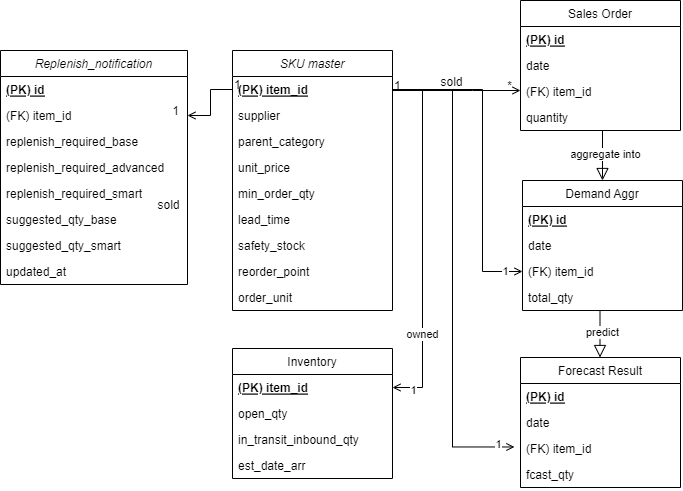

The diagram above was exported from draw.io. Its source (the exported page's mxGraphModel, read from the mxfile embedded in the PNG):
<mxGraphModel dx="1006" dy="610" grid="0" gridSize="10" guides="1" tooltips="1" connect="1" arrows="1" fold="1" page="1" pageScale="1" pageWidth="1169" pageHeight="827" background="#FFFFFF" math="0" shadow="0">
  <root>
    <mxCell id="0" />
    <mxCell id="1" parent="0" />
    <mxCell id="hU4juqDoD4gqij5IjRk8-1" value="SKU master" style="swimlane;fontStyle=2;align=center;verticalAlign=top;childLayout=stackLayout;horizontal=1;startSize=26;horizontalStack=0;resizeParent=1;resizeLast=0;collapsible=1;marginBottom=0;rounded=0;shadow=0;strokeWidth=1;" parent="1" vertex="1">
      <mxGeometry x="317" y="109" width="160" height="260" as="geometry">
        <mxRectangle x="250" y="110" width="160" height="26" as="alternateBounds" />
      </mxGeometry>
    </mxCell>
    <mxCell id="hU4juqDoD4gqij5IjRk8-2" value="(PK) item_id" style="text;align=left;verticalAlign=top;spacingLeft=4;spacingRight=4;overflow=hidden;rotatable=0;points=[[0,0.5],[1,0.5]];portConstraint=eastwest;fontStyle=5" parent="hU4juqDoD4gqij5IjRk8-1" vertex="1">
      <mxGeometry y="26" width="160" height="26" as="geometry" />
    </mxCell>
    <mxCell id="hU4juqDoD4gqij5IjRk8-3" value="supplier" style="text;align=left;verticalAlign=top;spacingLeft=4;spacingRight=4;overflow=hidden;rotatable=0;points=[[0,0.5],[1,0.5]];portConstraint=eastwest;rounded=0;shadow=0;html=0;" parent="hU4juqDoD4gqij5IjRk8-1" vertex="1">
      <mxGeometry y="52" width="160" height="26" as="geometry" />
    </mxCell>
    <mxCell id="jJGb4nEl4iMr6Lfdokv2-12" value="parent_category" style="text;align=left;verticalAlign=top;spacingLeft=4;spacingRight=4;overflow=hidden;rotatable=0;points=[[0,0.5],[1,0.5]];portConstraint=eastwest;rounded=0;shadow=0;html=0;" vertex="1" parent="hU4juqDoD4gqij5IjRk8-1">
      <mxGeometry y="78" width="160" height="26" as="geometry" />
    </mxCell>
    <mxCell id="hU4juqDoD4gqij5IjRk8-4" value="unit_price&#10;&#10;" style="text;align=left;verticalAlign=top;spacingLeft=4;spacingRight=4;overflow=hidden;rotatable=0;points=[[0,0.5],[1,0.5]];portConstraint=eastwest;rounded=0;shadow=0;html=0;" parent="hU4juqDoD4gqij5IjRk8-1" vertex="1">
      <mxGeometry y="104" width="160" height="26" as="geometry" />
    </mxCell>
    <mxCell id="hU4juqDoD4gqij5IjRk8-33" value="min_order_qty" style="text;align=left;verticalAlign=top;spacingLeft=4;spacingRight=4;overflow=hidden;rotatable=0;points=[[0,0.5],[1,0.5]];portConstraint=eastwest;rounded=0;shadow=0;html=0;" parent="hU4juqDoD4gqij5IjRk8-1" vertex="1">
      <mxGeometry y="130" width="160" height="26" as="geometry" />
    </mxCell>
    <mxCell id="hU4juqDoD4gqij5IjRk8-32" value="lead_time" style="text;align=left;verticalAlign=top;spacingLeft=4;spacingRight=4;overflow=hidden;rotatable=0;points=[[0,0.5],[1,0.5]];portConstraint=eastwest;rounded=0;shadow=0;html=0;" parent="hU4juqDoD4gqij5IjRk8-1" vertex="1">
      <mxGeometry y="156" width="160" height="26" as="geometry" />
    </mxCell>
    <mxCell id="hU4juqDoD4gqij5IjRk8-31" value="safety_stock" style="text;align=left;verticalAlign=top;spacingLeft=4;spacingRight=4;overflow=hidden;rotatable=0;points=[[0,0.5],[1,0.5]];portConstraint=eastwest;rounded=0;shadow=0;html=0;" parent="hU4juqDoD4gqij5IjRk8-1" vertex="1">
      <mxGeometry y="182" width="160" height="26" as="geometry" />
    </mxCell>
    <mxCell id="hU4juqDoD4gqij5IjRk8-34" value="reorder_point" style="text;align=left;verticalAlign=top;spacingLeft=4;spacingRight=4;overflow=hidden;rotatable=0;points=[[0,0.5],[1,0.5]];portConstraint=eastwest;rounded=0;shadow=0;html=0;" parent="hU4juqDoD4gqij5IjRk8-1" vertex="1">
      <mxGeometry y="208" width="160" height="26" as="geometry" />
    </mxCell>
    <mxCell id="jJGb4nEl4iMr6Lfdokv2-11" value="order_unit" style="text;align=left;verticalAlign=top;spacingLeft=4;spacingRight=4;overflow=hidden;rotatable=0;points=[[0,0.5],[1,0.5]];portConstraint=eastwest;rounded=0;shadow=0;html=0;" vertex="1" parent="hU4juqDoD4gqij5IjRk8-1">
      <mxGeometry y="234" width="160" height="26" as="geometry" />
    </mxCell>
    <mxCell id="hU4juqDoD4gqij5IjRk8-7" value="Inventory" style="swimlane;fontStyle=0;align=center;verticalAlign=top;childLayout=stackLayout;horizontal=1;startSize=26;horizontalStack=0;resizeParent=1;resizeLast=0;collapsible=1;marginBottom=0;rounded=0;shadow=0;strokeWidth=1;" parent="1" vertex="1">
      <mxGeometry x="317" y="407" width="160" height="130" as="geometry">
        <mxRectangle x="130" y="380" width="160" height="26" as="alternateBounds" />
      </mxGeometry>
    </mxCell>
    <mxCell id="hU4juqDoD4gqij5IjRk8-8" value="(PK) item_id" style="text;align=left;verticalAlign=top;spacingLeft=4;spacingRight=4;overflow=hidden;rotatable=0;points=[[0,0.5],[1,0.5]];portConstraint=eastwest;fontStyle=5" parent="hU4juqDoD4gqij5IjRk8-7" vertex="1">
      <mxGeometry y="26" width="160" height="26" as="geometry" />
    </mxCell>
    <mxCell id="hU4juqDoD4gqij5IjRk8-9" value="open_qty" style="text;align=left;verticalAlign=top;spacingLeft=4;spacingRight=4;overflow=hidden;rotatable=0;points=[[0,0.5],[1,0.5]];portConstraint=eastwest;rounded=0;shadow=0;html=0;" parent="hU4juqDoD4gqij5IjRk8-7" vertex="1">
      <mxGeometry y="52" width="160" height="26" as="geometry" />
    </mxCell>
    <mxCell id="jJGb4nEl4iMr6Lfdokv2-10" value="in_transit_inbound_qty" style="text;align=left;verticalAlign=top;spacingLeft=4;spacingRight=4;overflow=hidden;rotatable=0;points=[[0,0.5],[1,0.5]];portConstraint=eastwest;rounded=0;shadow=0;html=0;" vertex="1" parent="hU4juqDoD4gqij5IjRk8-7">
      <mxGeometry y="78" width="160" height="26" as="geometry" />
    </mxCell>
    <mxCell id="njGTeCt9dWa2ZzFdaswi-1" value="est_date_arr" style="text;align=left;verticalAlign=top;spacingLeft=4;spacingRight=4;overflow=hidden;rotatable=0;points=[[0,0.5],[1,0.5]];portConstraint=eastwest;rounded=0;shadow=0;html=0;" parent="hU4juqDoD4gqij5IjRk8-7" vertex="1">
      <mxGeometry y="104" width="160" height="26" as="geometry" />
    </mxCell>
    <mxCell id="hU4juqDoD4gqij5IjRk8-18" value="Sales Order" style="swimlane;fontStyle=0;align=center;verticalAlign=top;childLayout=stackLayout;horizontal=1;startSize=26;horizontalStack=0;resizeParent=1;resizeLast=0;collapsible=1;marginBottom=0;rounded=0;shadow=0;strokeWidth=1;" parent="1" vertex="1">
      <mxGeometry x="605" y="59" width="160" height="130" as="geometry">
        <mxRectangle x="550" y="140" width="160" height="26" as="alternateBounds" />
      </mxGeometry>
    </mxCell>
    <mxCell id="hU4juqDoD4gqij5IjRk8-19" value="(PK) id" style="text;align=left;verticalAlign=top;spacingLeft=4;spacingRight=4;overflow=hidden;rotatable=0;points=[[0,0.5],[1,0.5]];portConstraint=eastwest;fontStyle=5" parent="hU4juqDoD4gqij5IjRk8-18" vertex="1">
      <mxGeometry y="26" width="160" height="26" as="geometry" />
    </mxCell>
    <mxCell id="hU4juqDoD4gqij5IjRk8-20" value="date" style="text;align=left;verticalAlign=top;spacingLeft=4;spacingRight=4;overflow=hidden;rotatable=0;points=[[0,0.5],[1,0.5]];portConstraint=eastwest;rounded=0;shadow=0;html=0;fontStyle=0" parent="hU4juqDoD4gqij5IjRk8-18" vertex="1">
      <mxGeometry y="52" width="160" height="26" as="geometry" />
    </mxCell>
    <mxCell id="hU4juqDoD4gqij5IjRk8-21" value="(FK) item_id" style="text;align=left;verticalAlign=top;spacingLeft=4;spacingRight=4;overflow=hidden;rotatable=0;points=[[0,0.5],[1,0.5]];portConstraint=eastwest;rounded=0;shadow=0;html=0;fontStyle=0" parent="hU4juqDoD4gqij5IjRk8-18" vertex="1">
      <mxGeometry y="78" width="160" height="26" as="geometry" />
    </mxCell>
    <mxCell id="hU4juqDoD4gqij5IjRk8-22" value="quantity" style="text;align=left;verticalAlign=top;spacingLeft=4;spacingRight=4;overflow=hidden;rotatable=0;points=[[0,0.5],[1,0.5]];portConstraint=eastwest;rounded=0;shadow=0;html=0;" parent="hU4juqDoD4gqij5IjRk8-18" vertex="1">
      <mxGeometry y="104" width="160" height="26" as="geometry" />
    </mxCell>
    <mxCell id="hU4juqDoD4gqij5IjRk8-27" value="" style="endArrow=open;shadow=0;strokeWidth=1;rounded=0;endFill=1;edgeStyle=elbowEdgeStyle;elbow=vertical;" parent="1" source="hU4juqDoD4gqij5IjRk8-1" edge="1">
      <mxGeometry x="0.5" y="41" relative="1" as="geometry">
        <mxPoint x="477" y="131" as="sourcePoint" />
        <mxPoint x="605" y="149" as="targetPoint" />
        <mxPoint x="-40" y="32" as="offset" />
        <Array as="points">
          <mxPoint x="557" y="149" />
        </Array>
      </mxGeometry>
    </mxCell>
    <mxCell id="hU4juqDoD4gqij5IjRk8-28" value="1" style="resizable=0;align=left;verticalAlign=bottom;labelBackgroundColor=none;fontSize=12;" parent="hU4juqDoD4gqij5IjRk8-27" connectable="0" vertex="1">
      <mxGeometry x="-1" relative="1" as="geometry">
        <mxPoint y="4" as="offset" />
      </mxGeometry>
    </mxCell>
    <mxCell id="hU4juqDoD4gqij5IjRk8-29" value="*" style="resizable=0;align=right;verticalAlign=bottom;labelBackgroundColor=none;fontSize=12;" parent="hU4juqDoD4gqij5IjRk8-27" connectable="0" vertex="1">
      <mxGeometry x="1" relative="1" as="geometry">
        <mxPoint x="-7" y="4" as="offset" />
      </mxGeometry>
    </mxCell>
    <mxCell id="hU4juqDoD4gqij5IjRk8-30" value="sold" style="text;html=1;resizable=0;points=[];;align=center;verticalAlign=middle;labelBackgroundColor=none;rounded=0;shadow=0;strokeWidth=1;fontSize=12;" parent="hU4juqDoD4gqij5IjRk8-27" vertex="1" connectable="0">
      <mxGeometry x="0.5" y="49" relative="1" as="geometry">
        <mxPoint x="-38" y="40" as="offset" />
      </mxGeometry>
    </mxCell>
    <mxCell id="hU4juqDoD4gqij5IjRk8-41" value="Forecast Result" style="swimlane;fontStyle=0;align=center;verticalAlign=top;childLayout=stackLayout;horizontal=1;startSize=26;horizontalStack=0;resizeParent=1;resizeLast=0;collapsible=1;marginBottom=0;rounded=0;shadow=0;strokeWidth=1;" parent="1" vertex="1">
      <mxGeometry x="605" y="416" width="160" height="130" as="geometry">
        <mxRectangle x="540" y="413" width="160" height="26" as="alternateBounds" />
      </mxGeometry>
    </mxCell>
    <mxCell id="hU4juqDoD4gqij5IjRk8-42" value="(PK) id" style="text;align=left;verticalAlign=top;spacingLeft=4;spacingRight=4;overflow=hidden;rotatable=0;points=[[0,0.5],[1,0.5]];portConstraint=eastwest;fontStyle=5" parent="hU4juqDoD4gqij5IjRk8-41" vertex="1">
      <mxGeometry y="26" width="160" height="26" as="geometry" />
    </mxCell>
    <mxCell id="hU4juqDoD4gqij5IjRk8-43" value="date" style="text;align=left;verticalAlign=top;spacingLeft=4;spacingRight=4;overflow=hidden;rotatable=0;points=[[0,0.5],[1,0.5]];portConstraint=eastwest;rounded=0;shadow=0;html=0;" parent="hU4juqDoD4gqij5IjRk8-41" vertex="1">
      <mxGeometry y="52" width="160" height="26" as="geometry" />
    </mxCell>
    <mxCell id="hU4juqDoD4gqij5IjRk8-44" value="(FK) item_id" style="text;align=left;verticalAlign=top;spacingLeft=4;spacingRight=4;overflow=hidden;rotatable=0;points=[[0,0.5],[1,0.5]];portConstraint=eastwest;rounded=0;shadow=0;html=0;" parent="hU4juqDoD4gqij5IjRk8-41" vertex="1">
      <mxGeometry y="78" width="160" height="26" as="geometry" />
    </mxCell>
    <mxCell id="hU4juqDoD4gqij5IjRk8-45" value="fcast_qty" style="text;align=left;verticalAlign=top;spacingLeft=4;spacingRight=4;overflow=hidden;rotatable=0;points=[[0,0.5],[1,0.5]];portConstraint=eastwest;rounded=0;shadow=0;html=0;" parent="hU4juqDoD4gqij5IjRk8-41" vertex="1">
      <mxGeometry y="104" width="160" height="26" as="geometry" />
    </mxCell>
    <mxCell id="hU4juqDoD4gqij5IjRk8-46" value="Demand Aggr" style="swimlane;fontStyle=0;align=center;verticalAlign=top;childLayout=stackLayout;horizontal=1;startSize=26;horizontalStack=0;resizeParent=1;resizeLast=0;collapsible=1;marginBottom=0;rounded=0;shadow=0;strokeWidth=1;" parent="1" vertex="1">
      <mxGeometry x="607" y="239" width="160" height="130" as="geometry">
        <mxRectangle x="550" y="140" width="160" height="26" as="alternateBounds" />
      </mxGeometry>
    </mxCell>
    <mxCell id="hU4juqDoD4gqij5IjRk8-47" value="(PK) id" style="text;align=left;verticalAlign=top;spacingLeft=4;spacingRight=4;overflow=hidden;rotatable=0;points=[[0,0.5],[1,0.5]];portConstraint=eastwest;fontStyle=5" parent="hU4juqDoD4gqij5IjRk8-46" vertex="1">
      <mxGeometry y="26" width="160" height="26" as="geometry" />
    </mxCell>
    <mxCell id="hU4juqDoD4gqij5IjRk8-48" value="date" style="text;align=left;verticalAlign=top;spacingLeft=4;spacingRight=4;overflow=hidden;rotatable=0;points=[[0,0.5],[1,0.5]];portConstraint=eastwest;rounded=0;shadow=0;html=0;" parent="hU4juqDoD4gqij5IjRk8-46" vertex="1">
      <mxGeometry y="52" width="160" height="26" as="geometry" />
    </mxCell>
    <mxCell id="hU4juqDoD4gqij5IjRk8-49" value="(FK) item_id" style="text;align=left;verticalAlign=top;spacingLeft=4;spacingRight=4;overflow=hidden;rotatable=0;points=[[0,0.5],[1,0.5]];portConstraint=eastwest;rounded=0;shadow=0;html=0;" parent="hU4juqDoD4gqij5IjRk8-46" vertex="1">
      <mxGeometry y="78" width="160" height="26" as="geometry" />
    </mxCell>
    <mxCell id="hU4juqDoD4gqij5IjRk8-50" value="total_qty" style="text;align=left;verticalAlign=top;spacingLeft=4;spacingRight=4;overflow=hidden;rotatable=0;points=[[0,0.5],[1,0.5]];portConstraint=eastwest;rounded=0;shadow=0;html=0;" parent="hU4juqDoD4gqij5IjRk8-46" vertex="1">
      <mxGeometry y="104" width="160" height="26" as="geometry" />
    </mxCell>
    <mxCell id="hU4juqDoD4gqij5IjRk8-55" value="" style="endArrow=block;endSize=10;endFill=0;shadow=0;strokeWidth=1;rounded=0;edgeStyle=elbowEdgeStyle;elbow=vertical;entryX=0.5;entryY=0;entryDx=0;entryDy=0;" parent="1" source="hU4juqDoD4gqij5IjRk8-22" target="hU4juqDoD4gqij5IjRk8-46" edge="1">
      <mxGeometry width="160" relative="1" as="geometry">
        <mxPoint x="287" y="399" as="sourcePoint" />
        <mxPoint x="397" y="317" as="targetPoint" />
        <Array as="points">
          <mxPoint x="687" y="236" />
        </Array>
      </mxGeometry>
    </mxCell>
    <mxCell id="jJGb4nEl4iMr6Lfdokv2-19" value="aggregate into" style="edgeLabel;html=1;align=center;verticalAlign=middle;resizable=0;points=[];" vertex="1" connectable="0" parent="hU4juqDoD4gqij5IjRk8-55">
      <mxGeometry x="-0.096" y="2" relative="1" as="geometry">
        <mxPoint as="offset" />
      </mxGeometry>
    </mxCell>
    <mxCell id="hU4juqDoD4gqij5IjRk8-56" value="" style="edgeStyle=elbowEdgeStyle;elbow=horizontal;endArrow=open;html=1;curved=0;rounded=0;endFill=0;entryX=0;entryY=0.5;entryDx=0;entryDy=0;" parent="1" source="hU4juqDoD4gqij5IjRk8-2" target="hU4juqDoD4gqij5IjRk8-49" edge="1">
      <mxGeometry width="50" height="50" relative="1" as="geometry">
        <mxPoint x="547" y="299" as="sourcePoint" />
        <mxPoint x="607" y="319" as="targetPoint" />
        <Array as="points">
          <mxPoint x="567" y="239" />
          <mxPoint x="507" y="179" />
        </Array>
      </mxGeometry>
    </mxCell>
    <mxCell id="jJGb4nEl4iMr6Lfdokv2-18" value="1" style="edgeLabel;html=1;align=center;verticalAlign=middle;resizable=0;points=[];" vertex="1" connectable="0" parent="hU4juqDoD4gqij5IjRk8-56">
      <mxGeometry x="0.8846" y="1" relative="1" as="geometry">
        <mxPoint as="offset" />
      </mxGeometry>
    </mxCell>
    <mxCell id="hU4juqDoD4gqij5IjRk8-57" value="" style="edgeStyle=elbowEdgeStyle;elbow=horizontal;endArrow=open;html=1;curved=0;rounded=0;endFill=0;entryX=1;entryY=0.5;entryDx=0;entryDy=0;exitX=1;exitY=0.5;exitDx=0;exitDy=0;" parent="1" source="hU4juqDoD4gqij5IjRk8-2" target="hU4juqDoD4gqij5IjRk8-8" edge="1">
      <mxGeometry width="50" height="50" relative="1" as="geometry">
        <mxPoint x="487" y="158" as="sourcePoint" />
        <mxPoint x="617" y="340" as="targetPoint" />
        <Array as="points">
          <mxPoint x="507" y="239" />
          <mxPoint x="517" y="279" />
        </Array>
      </mxGeometry>
    </mxCell>
    <mxCell id="hU4juqDoD4gqij5IjRk8-58" value="1" style="edgeLabel;html=1;align=center;verticalAlign=middle;resizable=0;points=[];" parent="hU4juqDoD4gqij5IjRk8-57" vertex="1" connectable="0">
      <mxGeometry x="0.8864" y="2" relative="1" as="geometry">
        <mxPoint as="offset" />
      </mxGeometry>
    </mxCell>
    <mxCell id="jJGb4nEl4iMr6Lfdokv2-20" value="owned" style="edgeLabel;html=1;align=center;verticalAlign=middle;resizable=0;points=[];" vertex="1" connectable="0" parent="hU4juqDoD4gqij5IjRk8-57">
      <mxGeometry x="0.5285" y="-1" relative="1" as="geometry">
        <mxPoint as="offset" />
      </mxGeometry>
    </mxCell>
    <mxCell id="njGTeCt9dWa2ZzFdaswi-2" value="" style="edgeStyle=elbowEdgeStyle;elbow=horizontal;endArrow=open;html=1;curved=0;rounded=0;endFill=0;entryX=-0.038;entryY=0.441;entryDx=0;entryDy=0;entryPerimeter=0;exitX=1;exitY=0.5;exitDx=0;exitDy=0;" parent="1" source="hU4juqDoD4gqij5IjRk8-2" target="hU4juqDoD4gqij5IjRk8-44" edge="1">
      <mxGeometry width="50" height="50" relative="1" as="geometry">
        <mxPoint x="487" y="158" as="sourcePoint" />
        <mxPoint x="617" y="340" as="targetPoint" />
        <Array as="points">
          <mxPoint x="537" y="229" />
          <mxPoint x="547" y="299" />
          <mxPoint x="527" y="319" />
          <mxPoint x="517" y="189" />
        </Array>
      </mxGeometry>
    </mxCell>
    <mxCell id="jJGb4nEl4iMr6Lfdokv2-17" value="1" style="edgeLabel;html=1;align=center;verticalAlign=middle;resizable=0;points=[];" vertex="1" connectable="0" parent="njGTeCt9dWa2ZzFdaswi-2">
      <mxGeometry x="0.9333" y="3" relative="1" as="geometry">
        <mxPoint as="offset" />
      </mxGeometry>
    </mxCell>
    <mxCell id="jJGb4nEl4iMr6Lfdokv2-1" value="Replenish_notification" style="swimlane;fontStyle=2;align=center;verticalAlign=top;childLayout=stackLayout;horizontal=1;startSize=26;horizontalStack=0;resizeParent=1;resizeLast=0;collapsible=1;marginBottom=0;rounded=0;shadow=0;strokeWidth=1;" vertex="1" parent="1">
      <mxGeometry x="85" y="109" width="187" height="234" as="geometry">
        <mxRectangle x="250" y="110" width="160" height="26" as="alternateBounds" />
      </mxGeometry>
    </mxCell>
    <mxCell id="jJGb4nEl4iMr6Lfdokv2-2" value="(PK) id" style="text;align=left;verticalAlign=top;spacingLeft=4;spacingRight=4;overflow=hidden;rotatable=0;points=[[0,0.5],[1,0.5]];portConstraint=eastwest;fontStyle=5" vertex="1" parent="jJGb4nEl4iMr6Lfdokv2-1">
      <mxGeometry y="26" width="187" height="26" as="geometry" />
    </mxCell>
    <mxCell id="jJGb4nEl4iMr6Lfdokv2-3" value="(FK) item_id" style="text;align=left;verticalAlign=top;spacingLeft=4;spacingRight=4;overflow=hidden;rotatable=0;points=[[0,0.5],[1,0.5]];portConstraint=eastwest;rounded=0;shadow=0;html=0;" vertex="1" parent="jJGb4nEl4iMr6Lfdokv2-1">
      <mxGeometry y="52" width="187" height="26" as="geometry" />
    </mxCell>
    <mxCell id="jJGb4nEl4iMr6Lfdokv2-4" value="replenish_required_base" style="text;align=left;verticalAlign=top;spacingLeft=4;spacingRight=4;overflow=hidden;rotatable=0;points=[[0,0.5],[1,0.5]];portConstraint=eastwest;rounded=0;shadow=0;html=0;" vertex="1" parent="jJGb4nEl4iMr6Lfdokv2-1">
      <mxGeometry y="78" width="187" height="26" as="geometry" />
    </mxCell>
    <mxCell id="jJGb4nEl4iMr6Lfdokv2-5" value="replenish_required_advanced" style="text;align=left;verticalAlign=top;spacingLeft=4;spacingRight=4;overflow=hidden;rotatable=0;points=[[0,0.5],[1,0.5]];portConstraint=eastwest;rounded=0;shadow=0;html=0;" vertex="1" parent="jJGb4nEl4iMr6Lfdokv2-1">
      <mxGeometry y="104" width="187" height="26" as="geometry" />
    </mxCell>
    <mxCell id="jJGb4nEl4iMr6Lfdokv2-6" value="replenish_required_smart" style="text;align=left;verticalAlign=top;spacingLeft=4;spacingRight=4;overflow=hidden;rotatable=0;points=[[0,0.5],[1,0.5]];portConstraint=eastwest;rounded=0;shadow=0;html=0;" vertex="1" parent="jJGb4nEl4iMr6Lfdokv2-1">
      <mxGeometry y="130" width="187" height="26" as="geometry" />
    </mxCell>
    <mxCell id="jJGb4nEl4iMr6Lfdokv2-7" value="suggested_qty_base" style="text;align=left;verticalAlign=top;spacingLeft=4;spacingRight=4;overflow=hidden;rotatable=0;points=[[0,0.5],[1,0.5]];portConstraint=eastwest;rounded=0;shadow=0;html=0;" vertex="1" parent="jJGb4nEl4iMr6Lfdokv2-1">
      <mxGeometry y="156" width="187" height="26" as="geometry" />
    </mxCell>
    <mxCell id="jJGb4nEl4iMr6Lfdokv2-8" value="suggested_qty_smart" style="text;align=left;verticalAlign=top;spacingLeft=4;spacingRight=4;overflow=hidden;rotatable=0;points=[[0,0.5],[1,0.5]];portConstraint=eastwest;rounded=0;shadow=0;html=0;" vertex="1" parent="jJGb4nEl4iMr6Lfdokv2-1">
      <mxGeometry y="182" width="187" height="26" as="geometry" />
    </mxCell>
    <mxCell id="jJGb4nEl4iMr6Lfdokv2-9" value="updated_at" style="text;align=left;verticalAlign=top;spacingLeft=4;spacingRight=4;overflow=hidden;rotatable=0;points=[[0,0.5],[1,0.5]];portConstraint=eastwest;rounded=0;shadow=0;html=0;" vertex="1" parent="jJGb4nEl4iMr6Lfdokv2-1">
      <mxGeometry y="208" width="187" height="26" as="geometry" />
    </mxCell>
    <mxCell id="jJGb4nEl4iMr6Lfdokv2-13" value="" style="endArrow=open;shadow=0;strokeWidth=1;rounded=0;endFill=1;edgeStyle=elbowEdgeStyle;elbow=vertical;exitX=0;exitY=0.5;exitDx=0;exitDy=0;entryX=1;entryY=0.5;entryDx=0;entryDy=0;" edge="1" parent="1" source="hU4juqDoD4gqij5IjRk8-2" target="jJGb4nEl4iMr6Lfdokv2-3">
      <mxGeometry x="0.5" y="41" relative="1" as="geometry">
        <mxPoint x="487" y="159" as="sourcePoint" />
        <mxPoint x="615" y="159" as="targetPoint" />
        <mxPoint x="-40" y="32" as="offset" />
        <Array as="points" />
      </mxGeometry>
    </mxCell>
    <mxCell id="jJGb4nEl4iMr6Lfdokv2-14" value="1" style="resizable=0;align=left;verticalAlign=bottom;labelBackgroundColor=none;fontSize=12;" connectable="0" vertex="1" parent="jJGb4nEl4iMr6Lfdokv2-13">
      <mxGeometry x="-1" relative="1" as="geometry">
        <mxPoint y="4" as="offset" />
      </mxGeometry>
    </mxCell>
    <mxCell id="jJGb4nEl4iMr6Lfdokv2-15" value="1" style="resizable=0;align=right;verticalAlign=bottom;labelBackgroundColor=none;fontSize=12;" connectable="0" vertex="1" parent="jJGb4nEl4iMr6Lfdokv2-13">
      <mxGeometry x="1" relative="1" as="geometry">
        <mxPoint x="-7" y="4" as="offset" />
      </mxGeometry>
    </mxCell>
    <mxCell id="jJGb4nEl4iMr6Lfdokv2-16" value="sold" style="text;html=1;resizable=0;points=[];;align=center;verticalAlign=middle;labelBackgroundColor=none;rounded=0;shadow=0;strokeWidth=1;fontSize=12;" vertex="1" connectable="0" parent="jJGb4nEl4iMr6Lfdokv2-13">
      <mxGeometry x="0.5" y="49" relative="1" as="geometry">
        <mxPoint x="-38" y="40" as="offset" />
      </mxGeometry>
    </mxCell>
    <mxCell id="jJGb4nEl4iMr6Lfdokv2-21" value="" style="endArrow=block;endSize=10;endFill=0;shadow=0;strokeWidth=1;rounded=0;edgeStyle=elbowEdgeStyle;elbow=vertical;entryX=0.5;entryY=0;entryDx=0;entryDy=0;" edge="1" parent="1" target="hU4juqDoD4gqij5IjRk8-41">
      <mxGeometry width="160" relative="1" as="geometry">
        <mxPoint x="684.5" y="369" as="sourcePoint" />
        <mxPoint x="684.5" y="419" as="targetPoint" />
        <Array as="points">
          <mxPoint x="684.5" y="416" />
        </Array>
      </mxGeometry>
    </mxCell>
    <mxCell id="jJGb4nEl4iMr6Lfdokv2-22" value="predict" style="edgeLabel;html=1;align=center;verticalAlign=middle;resizable=0;points=[];" vertex="1" connectable="0" parent="jJGb4nEl4iMr6Lfdokv2-21">
      <mxGeometry x="-0.096" y="2" relative="1" as="geometry">
        <mxPoint as="offset" />
      </mxGeometry>
    </mxCell>
  </root>
</mxGraphModel>